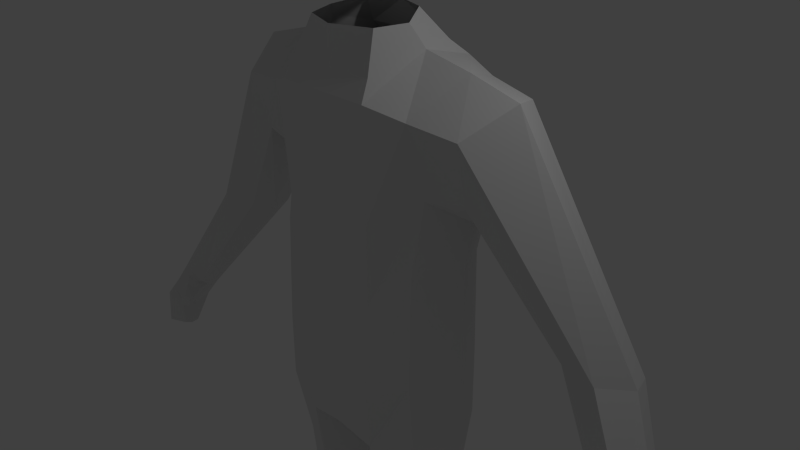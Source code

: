 # Source: cowboy-head.blend  (saved by Blender 2.76.0; exported with 4.5.12 LTS)
import bpy
from mathutils import Matrix  # noqa: F401  (used for matrix-valued properties, if any)

bpy.ops.wm.read_factory_settings(use_empty=True)
scene = bpy.context.scene
scene.name = 'Scene'

# ---- collections
col_collection_1 = bpy.data.collections.new('Collection 1'); scene.collection.children.link(col_collection_1)

# ---- world
world_world = bpy.data.worlds.new('World'); scene.world = world_world
world_world.color = (0.05088, 0.05088, 0.05088)
world_world.use_sun_shadow = False
world_world.sun_shadow_jitter_overblur = 0.0
world_world.cycles.sampling_method = 'MANUAL'
world_world.cycles.sample_map_resolution = 256

# ---- cameras
cam_camera = bpy.data.cameras.new('Camera')
cam_camera.clip_end = 100.0
cam_camera.lens = 35.0
cam_camera.sensor_width = 32.0
cam_camera.sensor_height = 18.0
cam_camera.ortho_scale = 7.314
cam_camera.dof.focus_distance = 0.0
cam_camera.dof.aperture_fstop = 128.0

# ---- lights
light_lamp = bpy.data.lights.new('Lamp', 'POINT')
light_lamp.transmission_factor = 0.0
light_lamp.cutoff_distance = 30.0
light_lamp.energy = 100.0
light_lamp.shadow_buffer_clip_start = 1.001
light_lamp.shadow_soft_size = 0.1
light_lamp.shadow_maximum_resolution = 0.006
light_lamp.use_absolute_resolution = True
light_lamp.cycles.use_multiple_importance_sampling = False

# ---- meshes
me_cube = bpy.data.meshes.new('Cube')
me_cube.from_pydata([(-1.0, 0.0, 0.0), (0.0, 1.0, 0.0), (1.0, 0.0, 0.0), (0.0, -1.0, 0.0), (0.0, 0.0, -1.0), (0.0, 0.0, 1.0), (-0.75, -0.75, 0.0), (-0.75, 0.0, 0.75), (-0.75, 0.75, 0.0), (-0.75, 0.0, -0.75), (0.0, 0.75, 0.75), (0.75, 0.75, 0.0), (0.0, 0.75, -0.75), (0.75, 0.0, 0.75), (0.75, -0.75, 0.0), (0.75, 0.0, -0.75), (0.0, -0.75, 0.75), (0.0, -0.75, -0.75), (-0.5556, -0.5556, -0.5556), (-0.5556, -0.5556, 0.5556), (-0.5556, 0.5556, -0.5556), (-0.5556, 0.5556, 0.5556), (0.5556, -0.5556, -0.5556), (0.5556, -0.5556, 0.5556), (0.5556, 0.5556, -0.5556), (0.5556, 0.5556, 0.5556)], [], [(0, 6, 19, 7), (0, 7, 21, 8), (0, 8, 20, 9), (0, 9, 18, 6), (1, 8, 21, 10), (1, 10, 25, 11), (1, 11, 24, 12), (1, 12, 20, 8), (2, 11, 25, 13), (2, 13, 23, 14), (2, 14, 22, 15), (2, 15, 24, 11), (3, 14, 23, 16), (3, 16, 19, 6), (3, 6, 18, 17), (3, 17, 22, 14), (4, 17, 18, 9), (4, 9, 20, 12), (4, 12, 24, 15), (4, 15, 22, 17), (5, 16, 23, 13), (5, 13, 25, 10), (5, 10, 21, 7), (5, 7, 19, 16)])
me_cube.use_remesh_preserve_volume = False
me_cube.use_remesh_preserve_attributes = False
me_cube.use_mirror_vertex_groups = False
me_cube.update()
me_cube_001 = bpy.data.meshes.new('Cube.001')
me_cube_001.from_pydata([(1.183, -0.5118, -1.247), (1.16, -0.4442, 0.2806), (1.146, 0.7124, -1.272), (1.126, 0.7152, 0.2264), (0.0, 1.0, -0.177), (0.0, 1.0, -1.469), (0.0, -0.7224, -0.177), (0.0, -0.8216, -1.469), (1.137, -0.495, 2.188), (1.163, 0.8514, 2.427), (0.0, 0.9531, 2.568), (0.0, -0.7224, 2.341), (1.141, 1.099, 1.413), (1.191, -0.2681, 1.221), (0.0, 1.218, 1.328), (0.0, -0.7224, 0.8991), (0.6967, 1.0, -0.177), (0.6967, -0.8216, -1.469), (0.6967, 1.0, -1.469), (0.6967, -0.7224, -0.177), (0.7067, 0.9531, 2.571), (0.6967, -0.7224, 2.341), (0.6967, -0.7224, 0.8991), (0.6967, 1.218, 1.328), (1.224, -0.4946, -2.213), (1.138, 0.7124, -2.245), (0.0, 1.0, -2.301), (0.0, -0.6943, -2.301), (0.5707, -0.6604, -2.415), (0.6146, 0.9382, -2.402), (1.093, -0.2607, -5.959), (1.028, 0.4938, -5.96), (0.6059, -0.3221, -5.959), (0.6227, 0.538, -5.959), (1.128, -0.3294, -3.25), (1.062, 0.5342, -3.275), (0.6512, 0.6943, -3.384), (0.6168, -0.515, -3.394), (1.13, -0.2468, -4.117), (0.6584, -0.3968, -4.21), (1.071, 0.451, -4.133), (0.6902, 0.5803, -4.204), (1.459, 0.1441, 0.3385), (1.484, 0.1121, -1.205), (1.433, 0.1843, 2.655), (0.7402, 0.07736, 2.95), (1.526, 0.2112, 0.9058), (0.8096, 0.1388, 2.803), (1.545, 0.1121, -2.185), (0.0, 0.1529, -2.568), (0.2311, 0.1529, -2.615), (1.245, 0.1066, -5.968), (0.3705, 0.09527, -5.964), (0.3101, 0.09256, -3.425), (1.391, 0.1088, -3.249), (0.3651, 0.09412, -4.232), (1.383, 0.1072, -4.121), (1.14, -0.3264, -5.959), (1.063, 0.5602, -5.959), (0.5677, -0.3986, -5.959), (0.5875, 0.6122, -5.959), (1.319, 0.1052, -5.97), (0.2911, 0.09188, -5.964), (1.14, -0.3305, -6.835), (1.063, 0.5602, -6.836), (0.5677, -0.3945, -6.835), (0.5875, 0.6122, -6.835), (1.153, 0.1052, -6.846), (0.5307, 0.09188, -6.841), (0.3794, -0.8383, -7.153), (1.328, -0.8102, -7.153), (0.3794, -1.471, -7.277), (1.328, -1.42, -7.277), (0.3794, -1.526, -7.593), (1.328, -1.481, -7.593), (0.3794, -0.8558, -7.621), (1.328, -0.85, -7.621), (0.5677, -0.4522, -7.535), (1.14, -0.4313, -7.535), (0.5677, -0.2079, -7.44), (1.14, -0.1975, -7.44), (0.5677, 0.03215, -7.459), (1.14, -0.01693, -7.459), (0.5677, 0.06782, -7.688), (1.14, 0.02389, -7.688), (0.5677, 0.611, -7.631), (1.14, 0.6663, -7.631), (4.058, 0.2151, -1.934), (4.385, 0.184, -1.755), (4.517, -0.08533, -1.753), (4.313, -0.3927, -1.737), (4.015, -0.3093, -1.931), (3.976, -0.07543, -2.02), (3.714, 0.407, -0.369), (3.571, 0.7977, -0.4737), (3.441, -0.008611, -0.2577), (2.917, 0.1302, -0.2949), (2.763, 0.4235, -0.3734), (3.015, 0.8495, -0.4876), (1.827, 0.7562, 2.324), (1.692, 0.8315, 1.491), (2.115, 0.1877, 2.476), (1.817, -0.4171, 2.124), (1.751, -0.2151, 1.322), (1.952, 0.2117, 0.9373), (4.435, 0.02123, -2.473), (4.712, -0.01042, -2.321), (4.823, -0.2845, -2.319), (4.651, -0.5973, -2.306), (4.399, -0.5124, -2.47), (4.366, -0.2744, -2.52), (4.388, -0.2737, -2.87), (4.632, -0.2883, -2.872), (4.683, -0.4144, -2.871), (4.649, -0.6384, -2.825), (4.371, -0.5194, -2.819), (4.356, -0.4098, -2.857), (4.479, -0.4824, -2.025), (4.66, -0.1846, -2.039), (4.543, 0.07639, -2.041), (4.252, 0.1065, -2.201), (4.179, -0.175, -2.266), (4.282, -0.3897, -1.894), (4.129, -0.3066, -1.991), (4.068, -0.1819, -2.071), (4.406, -0.4568, -2.073), (4.515, -0.5242, -2.262), (4.389, -0.4469, -2.363), (4.322, -0.3141, -2.41), (4.064, -0.6216, -2.116), (4.195, -0.2403, -2.242), (4.211, -0.4608, -2.009), (4.112, -0.4069, -2.072), (4.073, -0.326, -2.124), (4.292, -0.5043, -2.125), (4.362, -0.548, -2.247), (4.281, -0.4979, -2.313), (4.237, -0.4118, -2.344), (4.155, -0.3639, -2.235), (3.994, -0.5853, -2.146), (3.985, -0.5436, -2.19), (4.139, -0.6689, -2.169), (4.149, -0.6698, -2.261), (4.112, -0.6494, -2.315), (4.081, -0.5897, -2.331), (3.985, -0.6013, -2.244), (4.006, -0.5321, -2.275), (0.5296, -0.3777, 3.076), (0.0, -0.5693, 3.076), (0.0, 0.5498, 3.177), (0.4495, 0.3844, 3.177), (0.6708, 0.01593, 3.09), (0.6449, -0.579, 2.59), (0.0, -0.579, 2.59), (0.0, 0.6702, 2.791), (0.6533, 0.6702, 2.792)], [], [(16, 3, 2, 18), (42, 1, 0, 43), (5, 18, 29, 26), (93, 95, 90, 89), (19, 6, 7, 17), (155, 154, 149, 150), (23, 14, 10, 20), (22, 13, 8, 21), (19, 1, 13, 22), (16, 4, 14, 23), (42, 3, 12, 46), (3, 16, 23, 12), (6, 19, 22, 15), (15, 22, 21, 11), (12, 23, 20, 9), (44, 9, 20, 47), (1, 19, 17, 0), (18, 2, 25, 29), (4, 16, 18, 5), (56, 38, 30, 51), (49, 26, 29, 50), (43, 0, 24, 48), (17, 7, 27, 28), (0, 17, 28, 24), (51, 30, 57, 61), (41, 40, 31, 33), (38, 39, 32, 30), (55, 41, 33, 52), (50, 29, 36, 53), (24, 28, 37, 34), (29, 25, 35, 36), (48, 24, 34, 54), (53, 36, 41, 55), (34, 37, 39, 38), (36, 35, 40, 41), (54, 34, 38, 56), (35, 54, 56, 40), (37, 53, 55, 39), (25, 48, 54, 35), (28, 50, 53, 37), (39, 55, 52, 32), (33, 31, 58, 60), (2, 43, 48, 25), (27, 49, 50, 28), (40, 56, 51, 31), (8, 44, 47, 21), (1, 42, 46, 13), (153, 152, 147, 148), (94, 93, 89, 88), (3, 42, 43, 2), (31, 51, 61, 58), (32, 52, 62, 59), (52, 33, 60, 62), (30, 32, 59, 57), (62, 60, 66, 68), (58, 61, 67, 64), (59, 62, 68, 65), (57, 59, 65, 63), (61, 57, 63, 67), (60, 58, 64, 66), (63, 65, 69, 70), (70, 69, 71, 72), (72, 71, 73, 74), (74, 73, 75, 76), (76, 75, 77, 78), (78, 77, 79, 80), (80, 79, 81, 82), (82, 81, 83, 84), (84, 83, 85, 86), (84, 86, 64, 82), (72, 74, 76, 70), (69, 75, 73, 71), (70, 76, 78, 63), (63, 78, 80, 67), (67, 80, 82, 64), (86, 85, 66, 64), (65, 77, 75, 69), (68, 79, 77, 65), (66, 81, 79, 68), (81, 66, 85, 83), (119, 118, 107, 106), (118, 117, 108, 107), (95, 96, 91, 90), (96, 97, 92, 91), (98, 94, 88, 87), (97, 98, 87, 92), (104, 100, 98, 97), (100, 99, 94, 98), (103, 104, 97, 96), (102, 103, 96, 95), (99, 101, 93, 94), (101, 102, 95, 93), (44, 8, 102, 101), (9, 44, 101, 99), (8, 13, 103, 102), (13, 46, 104, 103), (12, 9, 99, 100), (46, 12, 100, 104), (109, 110, 116, 115), (110, 105, 111, 116), (90, 91, 123, 122), (120, 119, 106, 105), (121, 120, 105, 110), (108, 117, 125, 126), (116, 111, 112, 113), (115, 116, 113, 114), (107, 108, 114, 113), (106, 107, 113, 112), (108, 109, 115, 114), (105, 106, 112, 111), (110, 109, 127, 128), (92, 87, 120, 121), (87, 88, 119, 120), (121, 110, 128, 130), (89, 90, 117, 118), (88, 89, 118, 119), (122, 123, 132, 131), (126, 125, 134, 135), (128, 127, 136, 137), (124, 130, 138, 133), (117, 90, 122, 125), (109, 108, 126, 127), (92, 121, 130, 124), (91, 92, 124, 123), (135, 134, 141, 142), (137, 136, 143, 144), (133, 138, 146, 140), (132, 133, 140, 139), (130, 128, 137, 138), (125, 122, 131, 134), (127, 126, 135, 136), (123, 124, 133, 132), (141, 145, 143, 142), (145, 146, 144, 143), (139, 140, 146, 145), (129, 139, 145, 141), (131, 132, 139, 129), (138, 137, 144, 146), (134, 131, 129, 141), (136, 135, 142, 143), (45, 155, 150, 151), (152, 45, 151, 147), (21, 47, 45, 152), (47, 20, 155, 45), (11, 21, 152, 153), (20, 10, 154, 155)])
me_cube_001.use_remesh_preserve_volume = False
me_cube_001.use_remesh_preserve_attributes = False
me_cube_001.use_mirror_vertex_groups = False
me_cube_001.update()

# ---- objects
ob_cube_001 = bpy.data.objects.new('Cube.001', me_cube)
ob_cube = bpy.data.objects.new('Cube', me_cube_001)
ob_lamp = bpy.data.objects.new('Lamp', light_lamp)
ob_camera = bpy.data.objects.new('Camera', cam_camera)

# ---- transforms, parenting, visibility, modifiers, constraints
ob_cube_001.location = (0.0, 0.0, 4.795)
ob_cube_001.scale = (1.545, 1.545, 1.545)
ob_cube_001.lineart.crease_threshold = 0.0
_m = ob_cube_001.modifiers.new('Subsurf', 'SUBSURF')
_m.uv_smooth = 'PRESERVE_CORNERS'
_m.quality = 2
_m.show_only_control_edges = False
ob_cube.location = (0.0, 0.0, 0.0)
ob_cube.lineart.crease_threshold = 0.0
_m = ob_cube.modifiers.new('Mirror', 'MIRROR')
_m.use_clip = True
ob_lamp.location = (4.076, 1.005, 5.904)
ob_lamp.rotation_euler = (0.6503, 0.05522, 1.866)
ob_lamp.lock_rotations_4d = False
ob_lamp.empty_display_type = 'ARROWS'
ob_lamp.color = (0.0, 0.0, 0.0, 0.0)
ob_lamp.lineart.crease_threshold = 0.0
ob_camera.location = (7.481, -6.508, 5.344)
ob_camera.rotation_euler = (1.109, 0.01082, 0.8149)
ob_camera.lock_rotations_4d = False
ob_camera.empty_display_type = 'ARROWS'
ob_camera.color = (0.0, 0.0, 0.0, 0.0)
ob_camera.display_type = 'WIRE'
ob_camera.lineart.crease_threshold = 0.0

# ---- collection membership
col_collection_1.objects.link(ob_cube_001)
col_collection_1.objects.link(ob_cube)
col_collection_1.objects.link(ob_lamp)
col_collection_1.objects.link(ob_camera)

# ---- scene / render settings (as saved in the file)
scene.camera = ob_camera
scene.frame_start = 1; scene.frame_end = 250; scene.frame_set(1)
scene.render.engine = 'BLENDER_EEVEE_NEXT'
scene.render.resolution_percentage = 50
scene.render.dither_intensity = 0.0
scene.cycles.use_denoising = False
scene.cycles.samples = 10
scene.cycles.sampling_pattern = 'TABULATED_SOBOL'
scene.cycles.light_sampling_threshold = 0.0
scene.cycles.use_adaptive_sampling = False
scene.cycles.use_light_tree = False
scene.cycles.blur_glossy = 0.0
scene.cycles.pixel_filter_type = 'GAUSSIAN'
scene.cycles.sample_clamp_indirect = 0.0
scene.view_settings.view_transform = 'Standard'
bpy.context.view_layer.update()
